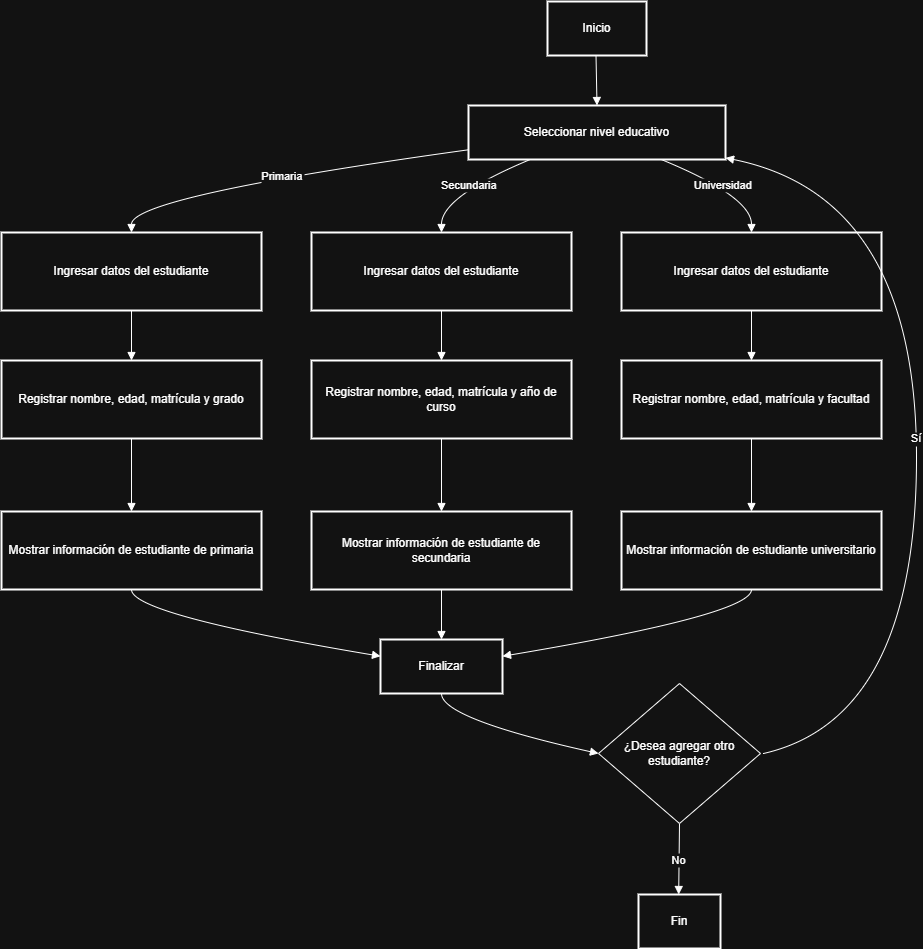

The diagram above was exported from draw.io. Its source (the exported page's mxGraphModel, read from the mxfile embedded in the PNG):
<mxGraphModel dx="2066" dy="1111" grid="1" gridSize="10" guides="1" tooltips="1" connect="1" arrows="1" fold="1" page="1" pageScale="1" pageWidth="827" pageHeight="1169" math="0" shadow="0">
  <root>
    <mxCell id="0" />
    <mxCell id="1" parent="0" />
    <mxCell id="2" value="Inicio" style="whiteSpace=wrap;strokeWidth=2;" parent="1" vertex="1">
      <mxGeometry x="554" y="8" width="99" height="54" as="geometry" />
    </mxCell>
    <mxCell id="3" value="Seleccionar nivel educativo" style="whiteSpace=wrap;strokeWidth=2;" parent="1" vertex="1">
      <mxGeometry x="475" y="112" width="257" height="54" as="geometry" />
    </mxCell>
    <mxCell id="4" value="Ingresar datos del estudiante" style="whiteSpace=wrap;strokeWidth=2;" parent="1" vertex="1">
      <mxGeometry x="8" y="239" width="260" height="78" as="geometry" />
    </mxCell>
    <mxCell id="5" value="Ingresar datos del estudiante" style="whiteSpace=wrap;strokeWidth=2;" parent="1" vertex="1">
      <mxGeometry x="318" y="239" width="260" height="78" as="geometry" />
    </mxCell>
    <mxCell id="6" value="Ingresar datos del estudiante" style="whiteSpace=wrap;strokeWidth=2;" parent="1" vertex="1">
      <mxGeometry x="628" y="239" width="260" height="78" as="geometry" />
    </mxCell>
    <mxCell id="7" value="Registrar nombre, edad, matrícula y grado" style="whiteSpace=wrap;strokeWidth=2;" parent="1" vertex="1">
      <mxGeometry x="8" y="367" width="260" height="78" as="geometry" />
    </mxCell>
    <mxCell id="8" value="Registrar nombre, edad, matrícula y año de curso" style="whiteSpace=wrap;strokeWidth=2;" parent="1" vertex="1">
      <mxGeometry x="318" y="367" width="260" height="78" as="geometry" />
    </mxCell>
    <mxCell id="9" value="Registrar nombre, edad, matrícula y facultad" style="whiteSpace=wrap;strokeWidth=2;" parent="1" vertex="1">
      <mxGeometry x="628" y="367" width="260" height="78" as="geometry" />
    </mxCell>
    <mxCell id="10" value="Mostrar información de estudiante de primaria" style="whiteSpace=wrap;strokeWidth=2;" parent="1" vertex="1">
      <mxGeometry x="8" y="518" width="260" height="78" as="geometry" />
    </mxCell>
    <mxCell id="11" value="Mostrar información de estudiante de secundaria" style="whiteSpace=wrap;strokeWidth=2;" parent="1" vertex="1">
      <mxGeometry x="318" y="518" width="260" height="78" as="geometry" />
    </mxCell>
    <mxCell id="12" value="Mostrar información de estudiante universitario" style="whiteSpace=wrap;strokeWidth=2;" parent="1" vertex="1">
      <mxGeometry x="628" y="518" width="260" height="78" as="geometry" />
    </mxCell>
    <mxCell id="13" value="Finalizar" style="whiteSpace=wrap;strokeWidth=2;" parent="1" vertex="1">
      <mxGeometry x="387" y="646" width="122" height="54" as="geometry" />
    </mxCell>
    <mxCell id="15" value="Fin" style="whiteSpace=wrap;strokeWidth=2;" parent="1" vertex="1">
      <mxGeometry x="645" y="901" width="82" height="54" as="geometry" />
    </mxCell>
    <mxCell id="16" value="" style="curved=1;startArrow=none;endArrow=block;exitX=0.49;exitY=1;entryX=0.5;entryY=0;" parent="1" source="2" target="3" edge="1">
      <mxGeometry relative="1" as="geometry">
        <Array as="points" />
      </mxGeometry>
    </mxCell>
    <mxCell id="17" value="Primaria" style="curved=1;startArrow=none;endArrow=block;exitX=0;exitY=0.82;entryX=0.5;entryY=0;" parent="1" source="3" target="4" edge="1">
      <mxGeometry relative="1" as="geometry">
        <Array as="points">
          <mxPoint x="138" y="203" />
        </Array>
      </mxGeometry>
    </mxCell>
    <mxCell id="18" value="Secundaria" style="curved=1;startArrow=none;endArrow=block;exitX=0.24;exitY=1;entryX=0.5;entryY=0;" parent="1" source="3" target="5" edge="1">
      <mxGeometry relative="1" as="geometry">
        <Array as="points">
          <mxPoint x="448" y="203" />
        </Array>
      </mxGeometry>
    </mxCell>
    <mxCell id="19" value="Universidad" style="curved=1;startArrow=none;endArrow=block;exitX=0.75;exitY=1;entryX=0.5;entryY=0;" parent="1" source="3" target="6" edge="1">
      <mxGeometry relative="1" as="geometry">
        <Array as="points">
          <mxPoint x="758" y="203" />
        </Array>
      </mxGeometry>
    </mxCell>
    <mxCell id="20" value="" style="curved=1;startArrow=none;endArrow=block;exitX=0.5;exitY=1;entryX=0.5;entryY=0;" parent="1" source="4" target="7" edge="1">
      <mxGeometry relative="1" as="geometry">
        <Array as="points" />
      </mxGeometry>
    </mxCell>
    <mxCell id="21" value="" style="curved=1;startArrow=none;endArrow=block;exitX=0.5;exitY=1;entryX=0.5;entryY=0;" parent="1" source="5" target="8" edge="1">
      <mxGeometry relative="1" as="geometry">
        <Array as="points" />
      </mxGeometry>
    </mxCell>
    <mxCell id="22" value="" style="curved=1;startArrow=none;endArrow=block;exitX=0.5;exitY=1;entryX=0.5;entryY=0;" parent="1" source="6" target="9" edge="1">
      <mxGeometry relative="1" as="geometry">
        <Array as="points" />
      </mxGeometry>
    </mxCell>
    <mxCell id="23" value="" style="curved=1;startArrow=none;endArrow=block;exitX=0.5;exitY=1;entryX=0.5;entryY=0;" parent="1" source="7" target="10" edge="1">
      <mxGeometry relative="1" as="geometry">
        <Array as="points" />
      </mxGeometry>
    </mxCell>
    <mxCell id="24" value="" style="curved=1;startArrow=none;endArrow=block;exitX=0.5;exitY=1;entryX=0.5;entryY=0;" parent="1" source="8" target="11" edge="1">
      <mxGeometry relative="1" as="geometry">
        <Array as="points" />
      </mxGeometry>
    </mxCell>
    <mxCell id="25" value="" style="curved=1;startArrow=none;endArrow=block;exitX=0.5;exitY=1;entryX=0.5;entryY=0;" parent="1" source="9" target="12" edge="1">
      <mxGeometry relative="1" as="geometry">
        <Array as="points" />
      </mxGeometry>
    </mxCell>
    <mxCell id="26" value="" style="curved=1;startArrow=none;endArrow=block;exitX=0.5;exitY=1;entryX=0;entryY=0.31;" parent="1" source="10" target="13" edge="1">
      <mxGeometry relative="1" as="geometry">
        <Array as="points">
          <mxPoint x="138" y="621" />
        </Array>
      </mxGeometry>
    </mxCell>
    <mxCell id="27" value="" style="curved=1;startArrow=none;endArrow=block;exitX=0.5;exitY=1;entryX=0.5;entryY=0;" parent="1" source="11" target="13" edge="1">
      <mxGeometry relative="1" as="geometry">
        <Array as="points" />
      </mxGeometry>
    </mxCell>
    <mxCell id="28" value="" style="curved=1;startArrow=none;endArrow=block;exitX=0.5;exitY=1;entryX=1;entryY=0.31;" parent="1" source="12" target="13" edge="1">
      <mxGeometry relative="1" as="geometry">
        <Array as="points">
          <mxPoint x="758" y="621" />
        </Array>
      </mxGeometry>
    </mxCell>
    <mxCell id="29" value="" style="curved=1;startArrow=none;endArrow=block;exitX=0.5;exitY=1;entryX=0;entryY=0.5;entryDx=0;entryDy=0;" parent="1" source="13" target="G3uAP_OMSWVrEb10k4Qz-32" edge="1">
      <mxGeometry relative="1" as="geometry">
        <Array as="points">
          <mxPoint x="448" y="725" />
        </Array>
        <mxPoint x="556" y="753.9000000000001" as="targetPoint" />
      </mxGeometry>
    </mxCell>
    <mxCell id="30" value="Sí" style="curved=1;startArrow=none;endArrow=block;entryX=1;entryY=0.97;" parent="1" target="3" edge="1">
      <mxGeometry relative="1" as="geometry">
        <Array as="points">
          <mxPoint x="923" y="725" />
          <mxPoint x="923" y="203" />
        </Array>
        <mxPoint x="770" y="760" as="sourcePoint" />
      </mxGeometry>
    </mxCell>
    <mxCell id="31" value="No" style="curved=1;startArrow=none;endArrow=block;exitX=0.5;exitY=1;entryX=0.49;entryY=0;exitDx=0;exitDy=0;" parent="1" source="G3uAP_OMSWVrEb10k4Qz-32" target="15" edge="1">
      <mxGeometry relative="1" as="geometry">
        <Array as="points" />
        <mxPoint x="686" y="828" as="sourcePoint" />
      </mxGeometry>
    </mxCell>
    <mxCell id="G3uAP_OMSWVrEb10k4Qz-32" value="¿Desea agregar otro estudiante?" style="rhombus;whiteSpace=wrap;html=1;" vertex="1" parent="1">
      <mxGeometry x="605" y="690" width="162" height="140" as="geometry" />
    </mxCell>
  </root>
</mxGraphModel>